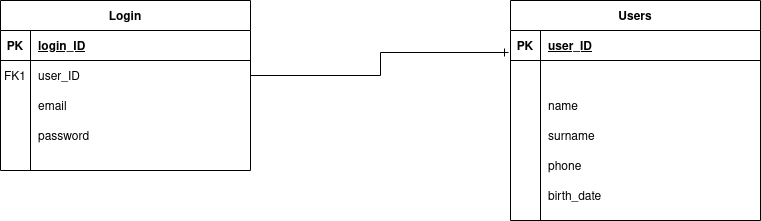

The diagram above was exported from draw.io. Its source (the exported page's mxGraphModel, read from the mxfile embedded in the PNG):
<mxGraphModel dx="782" dy="605" grid="1" gridSize="10" guides="1" tooltips="1" connect="1" arrows="1" fold="1" page="1" pageScale="1" pageWidth="850" pageHeight="1100" math="0" shadow="0" extFonts="Permanent Marker^https://fonts.googleapis.com/css?family=Permanent+Marker">
  <root>
    <mxCell id="0" />
    <mxCell id="1" parent="0" />
    <mxCell id="C-vyLk0tnHw3VtMMgP7b-2" value="Users" style="shape=table;startSize=30;container=1;collapsible=1;childLayout=tableLayout;fixedRows=1;rowLines=0;fontStyle=1;align=center;resizeLast=1;" parent="1" vertex="1">
      <mxGeometry x="530" y="30" width="250" height="220" as="geometry" />
    </mxCell>
    <mxCell id="C-vyLk0tnHw3VtMMgP7b-3" value="" style="shape=partialRectangle;collapsible=0;dropTarget=0;pointerEvents=0;fillColor=none;points=[[0,0.5],[1,0.5]];portConstraint=eastwest;top=0;left=0;right=0;bottom=1;" parent="C-vyLk0tnHw3VtMMgP7b-2" vertex="1">
      <mxGeometry y="30" width="250" height="30" as="geometry" />
    </mxCell>
    <mxCell id="C-vyLk0tnHw3VtMMgP7b-4" value="PK" style="shape=partialRectangle;overflow=hidden;connectable=0;fillColor=none;top=0;left=0;bottom=0;right=0;fontStyle=1;" parent="C-vyLk0tnHw3VtMMgP7b-3" vertex="1">
      <mxGeometry width="30" height="30" as="geometry" />
    </mxCell>
    <mxCell id="C-vyLk0tnHw3VtMMgP7b-5" value="user_ID" style="shape=partialRectangle;overflow=hidden;connectable=0;fillColor=none;top=0;left=0;bottom=0;right=0;align=left;spacingLeft=6;fontStyle=5;" parent="C-vyLk0tnHw3VtMMgP7b-3" vertex="1">
      <mxGeometry x="30" width="220" height="30" as="geometry" />
    </mxCell>
    <mxCell id="C-vyLk0tnHw3VtMMgP7b-6" value="" style="shape=partialRectangle;collapsible=0;dropTarget=0;pointerEvents=0;fillColor=none;points=[[0,0.5],[1,0.5]];portConstraint=eastwest;top=0;left=0;right=0;bottom=0;" parent="C-vyLk0tnHw3VtMMgP7b-2" vertex="1">
      <mxGeometry y="60" width="250" height="30" as="geometry" />
    </mxCell>
    <mxCell id="C-vyLk0tnHw3VtMMgP7b-7" value="" style="shape=partialRectangle;overflow=hidden;connectable=0;fillColor=none;top=0;left=0;bottom=0;right=0;" parent="C-vyLk0tnHw3VtMMgP7b-6" vertex="1">
      <mxGeometry width="30" height="30" as="geometry" />
    </mxCell>
    <mxCell id="C-vyLk0tnHw3VtMMgP7b-8" value="" style="shape=partialRectangle;overflow=hidden;connectable=0;fillColor=none;top=0;left=0;bottom=0;right=0;align=left;spacingLeft=6;" parent="C-vyLk0tnHw3VtMMgP7b-6" vertex="1">
      <mxGeometry x="30" width="220" height="30" as="geometry" />
    </mxCell>
    <mxCell id="C-vyLk0tnHw3VtMMgP7b-9" value="" style="shape=partialRectangle;collapsible=0;dropTarget=0;pointerEvents=0;fillColor=none;points=[[0,0.5],[1,0.5]];portConstraint=eastwest;top=0;left=0;right=0;bottom=0;" parent="C-vyLk0tnHw3VtMMgP7b-2" vertex="1">
      <mxGeometry y="90" width="250" height="30" as="geometry" />
    </mxCell>
    <mxCell id="C-vyLk0tnHw3VtMMgP7b-10" value="" style="shape=partialRectangle;overflow=hidden;connectable=0;fillColor=none;top=0;left=0;bottom=0;right=0;" parent="C-vyLk0tnHw3VtMMgP7b-9" vertex="1">
      <mxGeometry width="30" height="30" as="geometry" />
    </mxCell>
    <mxCell id="C-vyLk0tnHw3VtMMgP7b-11" value="name" style="shape=partialRectangle;overflow=hidden;connectable=0;top=0;left=0;bottom=0;right=0;align=left;spacingLeft=6;fillColor=none;" parent="C-vyLk0tnHw3VtMMgP7b-9" vertex="1">
      <mxGeometry x="30" width="220" height="30" as="geometry" />
    </mxCell>
    <mxCell id="5WicU5-0fUHltxYiPNAN-32" value="" style="shape=partialRectangle;collapsible=0;dropTarget=0;pointerEvents=0;fillColor=none;points=[[0,0.5],[1,0.5]];portConstraint=eastwest;top=0;left=0;right=0;bottom=0;" parent="C-vyLk0tnHw3VtMMgP7b-2" vertex="1">
      <mxGeometry y="120" width="250" height="100" as="geometry" />
    </mxCell>
    <mxCell id="5WicU5-0fUHltxYiPNAN-33" value="" style="shape=partialRectangle;overflow=hidden;connectable=0;fillColor=none;top=0;left=0;bottom=0;right=0;" parent="5WicU5-0fUHltxYiPNAN-32" vertex="1">
      <mxGeometry width="30" height="100" as="geometry" />
    </mxCell>
    <mxCell id="5WicU5-0fUHltxYiPNAN-34" value="" style="shape=partialRectangle;overflow=hidden;connectable=0;fillColor=none;top=0;left=0;bottom=0;right=0;align=left;spacingLeft=6;" parent="5WicU5-0fUHltxYiPNAN-32" vertex="1">
      <mxGeometry x="30" width="220" height="100" as="geometry" />
    </mxCell>
    <mxCell id="C-vyLk0tnHw3VtMMgP7b-23" value="Login" style="shape=table;startSize=30;container=1;collapsible=1;childLayout=tableLayout;fixedRows=1;rowLines=0;fontStyle=1;align=center;resizeLast=1;" parent="1" vertex="1">
      <mxGeometry x="20" y="30" width="250" height="170" as="geometry" />
    </mxCell>
    <mxCell id="C-vyLk0tnHw3VtMMgP7b-24" value="" style="shape=partialRectangle;collapsible=0;dropTarget=0;pointerEvents=0;fillColor=none;points=[[0,0.5],[1,0.5]];portConstraint=eastwest;top=0;left=0;right=0;bottom=1;" parent="C-vyLk0tnHw3VtMMgP7b-23" vertex="1">
      <mxGeometry y="30" width="250" height="30" as="geometry" />
    </mxCell>
    <mxCell id="C-vyLk0tnHw3VtMMgP7b-25" value="PK" style="shape=partialRectangle;overflow=hidden;connectable=0;fillColor=none;top=0;left=0;bottom=0;right=0;fontStyle=1;" parent="C-vyLk0tnHw3VtMMgP7b-24" vertex="1">
      <mxGeometry width="30" height="30" as="geometry" />
    </mxCell>
    <mxCell id="C-vyLk0tnHw3VtMMgP7b-26" value="login_ID" style="shape=partialRectangle;overflow=hidden;connectable=0;fillColor=none;top=0;left=0;bottom=0;right=0;align=left;spacingLeft=6;fontStyle=5;" parent="C-vyLk0tnHw3VtMMgP7b-24" vertex="1">
      <mxGeometry x="30" width="220" height="30" as="geometry" />
    </mxCell>
    <mxCell id="C-vyLk0tnHw3VtMMgP7b-27" value="" style="shape=partialRectangle;collapsible=0;dropTarget=0;pointerEvents=0;fillColor=none;points=[[0,0.5],[1,0.5]];portConstraint=eastwest;top=0;left=0;right=0;bottom=0;" parent="C-vyLk0tnHw3VtMMgP7b-23" vertex="1">
      <mxGeometry y="60" width="250" height="30" as="geometry" />
    </mxCell>
    <mxCell id="C-vyLk0tnHw3VtMMgP7b-28" value="" style="shape=partialRectangle;overflow=hidden;connectable=0;fillColor=none;top=0;left=0;bottom=0;right=0;" parent="C-vyLk0tnHw3VtMMgP7b-27" vertex="1">
      <mxGeometry width="30" height="30" as="geometry" />
    </mxCell>
    <mxCell id="C-vyLk0tnHw3VtMMgP7b-29" value="user_ID" style="shape=partialRectangle;overflow=hidden;connectable=0;fillColor=none;top=0;left=0;bottom=0;right=0;align=left;spacingLeft=6;" parent="C-vyLk0tnHw3VtMMgP7b-27" vertex="1">
      <mxGeometry x="30" width="220" height="30" as="geometry" />
    </mxCell>
    <mxCell id="5WicU5-0fUHltxYiPNAN-23" value="" style="shape=partialRectangle;collapsible=0;dropTarget=0;pointerEvents=0;fillColor=none;points=[[0,0.5],[1,0.5]];portConstraint=eastwest;top=0;left=0;right=0;bottom=0;" parent="1" vertex="1">
      <mxGeometry x="20" y="120" width="250" height="30" as="geometry" />
    </mxCell>
    <mxCell id="5WicU5-0fUHltxYiPNAN-24" value="" style="shape=partialRectangle;overflow=hidden;connectable=0;fillColor=none;top=0;left=0;bottom=0;right=0;" parent="5WicU5-0fUHltxYiPNAN-23" vertex="1">
      <mxGeometry width="30" height="30" as="geometry" />
    </mxCell>
    <mxCell id="5WicU5-0fUHltxYiPNAN-25" value="email" style="shape=partialRectangle;overflow=hidden;connectable=0;fillColor=none;top=0;left=0;bottom=0;right=0;align=left;spacingLeft=6;" parent="5WicU5-0fUHltxYiPNAN-23" vertex="1">
      <mxGeometry x="30" width="220" height="30" as="geometry" />
    </mxCell>
    <mxCell id="5WicU5-0fUHltxYiPNAN-26" value="" style="shape=partialRectangle;collapsible=0;dropTarget=0;pointerEvents=0;fillColor=none;points=[[0,0.5],[1,0.5]];portConstraint=eastwest;top=0;left=0;right=0;bottom=0;" parent="1" vertex="1">
      <mxGeometry x="20" y="150" width="250" height="30" as="geometry" />
    </mxCell>
    <mxCell id="5WicU5-0fUHltxYiPNAN-27" value="" style="shape=partialRectangle;overflow=hidden;connectable=0;fillColor=none;top=0;left=0;bottom=0;right=0;" parent="5WicU5-0fUHltxYiPNAN-26" vertex="1">
      <mxGeometry width="30" height="30" as="geometry" />
    </mxCell>
    <mxCell id="5WicU5-0fUHltxYiPNAN-28" value="password" style="shape=partialRectangle;overflow=hidden;connectable=0;fillColor=none;top=0;left=0;bottom=0;right=0;align=left;spacingLeft=6;" parent="5WicU5-0fUHltxYiPNAN-26" vertex="1">
      <mxGeometry x="30" width="220" height="30" as="geometry" />
    </mxCell>
    <mxCell id="5WicU5-0fUHltxYiPNAN-35" value="FK1" style="shape=partialRectangle;overflow=hidden;connectable=0;fillColor=none;top=0;left=0;bottom=0;right=0;" parent="1" vertex="1">
      <mxGeometry x="20" y="90" width="30" height="30" as="geometry" />
    </mxCell>
    <mxCell id="5WicU5-0fUHltxYiPNAN-36" value="surname" style="shape=partialRectangle;overflow=hidden;connectable=0;fillColor=none;top=0;left=0;bottom=0;right=0;align=left;spacingLeft=6;" parent="1" vertex="1">
      <mxGeometry x="560" y="150" width="220" height="30" as="geometry" />
    </mxCell>
    <mxCell id="5WicU5-0fUHltxYiPNAN-37" value="phone" style="shape=partialRectangle;overflow=hidden;connectable=0;fillColor=none;top=0;left=0;bottom=0;right=0;align=left;spacingLeft=6;" parent="1" vertex="1">
      <mxGeometry x="560" y="180" width="220" height="30" as="geometry" />
    </mxCell>
    <mxCell id="5WicU5-0fUHltxYiPNAN-38" value="birth_date" style="shape=partialRectangle;overflow=hidden;connectable=0;fillColor=none;top=0;left=0;bottom=0;right=0;align=left;spacingLeft=6;" parent="1" vertex="1">
      <mxGeometry x="560" y="210" width="220" height="30" as="geometry" />
    </mxCell>
    <mxCell id="DwQc2MLpXl4yVUhROiif-1" style="edgeStyle=orthogonalEdgeStyle;rounded=0;orthogonalLoop=1;jettySize=auto;html=1;exitX=1;exitY=0.5;exitDx=0;exitDy=0;entryX=-0.008;entryY=0.733;entryDx=0;entryDy=0;entryPerimeter=0;endArrow=ERone;endFill=0;" parent="1" source="C-vyLk0tnHw3VtMMgP7b-27" target="C-vyLk0tnHw3VtMMgP7b-3" edge="1">
      <mxGeometry relative="1" as="geometry" />
    </mxCell>
  </root>
</mxGraphModel>